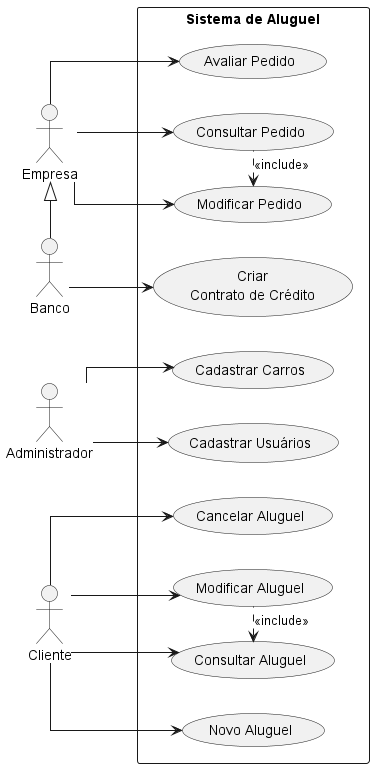

The diagram above was rendered by PlantUML. Its source (embedded in the PNG):
@startuml
left to right direction
skinparam linetype ortho

actor "Administrador" as admin
actor "Cliente" as cliente
actor "Empresa" as empresa
actor "Banco" as banco

rectangle "Sistema de Aluguel" {
    usecase "Cadastrar Usuários" as uc0
    usecase "Cadastrar Carros" as uc1
    usecase "Novo Aluguel" as uc2
    usecase "Consultar Aluguel" as uc3
    usecase "Modificar Aluguel" as uc4
    usecase "Cancelar Aluguel" as uc5

    usecase "Consultar Pedido" as uc6
    usecase "Modificar Pedido" as uc7
    usecase "Avaliar Pedido" as uc8
    usecase "Criar\nContrato de Crédito" as uc9

}

banco -left-|> empresa
banco -> uc9

admin --> uc0
admin --> uc1

cliente --> uc2
cliente --> uc3
cliente --> uc4
cliente --> uc5
uc4 .left.> uc3 :<<include>>

empresa --> uc6
empresa --> uc7
empresa --> uc8
uc6 .left.> uc7 :<<include>>

@enduml